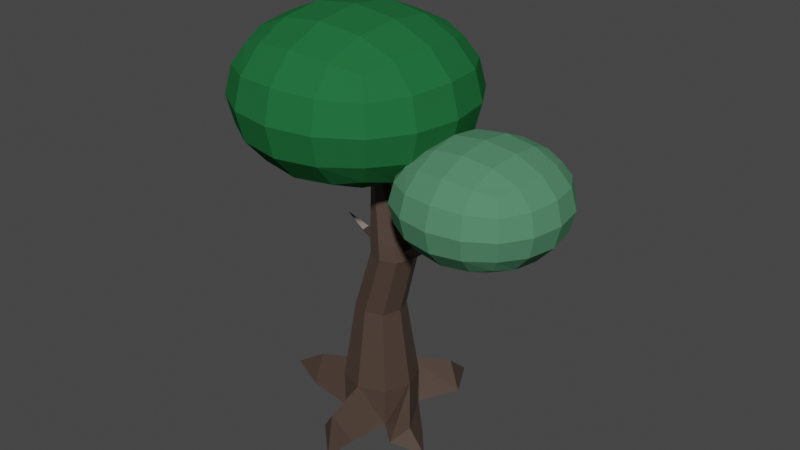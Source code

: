 # Source: tree_d3.blend  (saved by Blender 2.82.7; exported with 4.5.12 LTS)
import bpy
from mathutils import Matrix  # noqa: F401  (used for matrix-valued properties, if any)

bpy.ops.wm.read_factory_settings(use_empty=True)
scene = bpy.context.scene
scene.name = 'Scene'

# ---- collections
col_collection = bpy.data.collections.new('Collection'); scene.collection.children.link(col_collection)

# ---- materials (node trees are filled in below, after node groups)
mat_material = bpy.data.materials.new('Material')
mat_material.alpha_threshold = 0.0
mat_material.use_transparent_shadow = False
mat_material.line_color = (0.0, 0.0, 0.0, 1.0)
mat_material_001 = bpy.data.materials.new('Material.001')
mat_material_001.use_transparent_shadow = False
mat_material_002 = bpy.data.materials.new('Material.002')
mat_material_002.use_transparent_shadow = False

# ---- material node trees
mat_material.use_nodes = True; mat_material.node_tree.nodes.clear()
_N = mat_material.node_tree.nodes; _L = mat_material.node_tree.links
n0 = _N.new('ShaderNodeOutputMaterial'); n0.name = 'Material Output'; n0.location = (300, 300)
n1 = _N.new('ShaderNodeBsdfPrincipled'); n1.name = 'Principled BSDF'; n1.location = (10, 300)
n1.distribution = 'GGX'
n1.subsurface_method = 'BURLEY'
n1.inputs[0].default_value = (0.07036, 0.04667, 0.0356, 1.0)
n1.inputs[2].default_value = 0.4
n1.inputs[3].default_value = 1.45
n1.inputs[27].default_value = (0.0, 0.0, 0.0, 1.0)
n1.inputs[28].default_value = 1.0
_L.new(n1.outputs[0], n0.inputs[0])
n0.is_active_output = True
mat_material_001.use_nodes = True; mat_material_001.node_tree.nodes.clear()
_N = mat_material_001.node_tree.nodes; _L = mat_material_001.node_tree.links
n0 = _N.new('ShaderNodeOutputMaterial'); n0.name = 'Material Output'; n0.location = (300, 300)
n1 = _N.new('ShaderNodeBsdfPrincipled'); n1.name = 'Principled BSDF'; n1.location = (10, 300)
n1.distribution = 'GGX'
n1.subsurface_method = 'BURLEY'
n1.inputs[0].default_value = (0.01764, 0.1413, 0.04374, 1.0)
n1.inputs[3].default_value = 1.45
n1.inputs[13].default_value = 0.0
n1.inputs[27].default_value = (0.0, 0.0, 0.0, 1.0)
n1.inputs[28].default_value = 1.0
_L.new(n1.outputs[0], n0.inputs[0])
n0.is_active_output = True
mat_material_002.use_nodes = True; mat_material_002.node_tree.nodes.clear()
_N = mat_material_002.node_tree.nodes; _L = mat_material_002.node_tree.links
n0 = _N.new('ShaderNodeOutputMaterial'); n0.name = 'Material Output'; n0.location = (300, 300)
n1 = _N.new('ShaderNodeBsdfPrincipled'); n1.name = 'Principled BSDF'; n1.location = (10, 300)
n1.distribution = 'GGX'
n1.subsurface_method = 'BURLEY'
n1.inputs[0].default_value = (0.0865, 0.2384, 0.1356, 1.0)
n1.inputs[3].default_value = 1.45
n1.inputs[13].default_value = 0.0
n1.inputs[27].default_value = (0.0, 0.0, 0.0, 1.0)
n1.inputs[28].default_value = 1.0
_L.new(n1.outputs[0], n0.inputs[0])
n0.is_active_output = True

# ---- world
world_world = bpy.data.worlds.new('World'); scene.world = world_world
world_world.use_nodes = True; world_world.node_tree.nodes.clear()
_N = world_world.node_tree.nodes; _L = world_world.node_tree.links
n0 = _N.new('ShaderNodeOutputWorld'); n0.name = 'World Output'; n0.location = (300, 300)
n1 = _N.new('ShaderNodeBackground'); n1.name = 'Background'; n1.location = (10, 300)
n1.inputs[0].default_value = (0.05088, 0.05088, 0.05088, 1.0)
_L.new(n1.outputs[0], n0.inputs[0])
n0.is_active_output = True
world_world.color = (0.05088, 0.05088, 0.05088)
world_world.use_sun_shadow = False
world_world.sun_shadow_jitter_overblur = 0.0

# ---- meshes
me_cube = bpy.data.meshes.new('Cube')
me_cube.from_pydata([(0.4455, 0.4455, 2.028), (0.6667, 0.6667, -1.0), (0.4455, -0.4455, 2.028), (0.6667, -0.6667, -1.0), (-0.4455, 0.4455, 2.028), (-0.6667, 0.6667, -1.0), (-0.4455, -0.4455, 2.028), (-0.6667, -0.6667, -1.0), (1.18, 1.696, -1.018), (0.2977, 1.709, -1.039), (0.6667, 0.6667, 0.0), (-0.6667, -0.6667, 0.0), (0.6667, -0.6667, 0.0), (-0.6667, 0.6667, 0.0), (4.686e-09, -0.6126, 2.028), (0.6126, 4.979e-09, 2.028), (1.555, -0.2645, -1.013), (-0.6126, -4.979e-09, 2.028), (-5.273e-09, 0.6126, 2.028), (0.7267, 1.929, -0.3844), (-2.235e-08, -0.9167, 0.0), (-0.9167, 2.235e-08, 0.0), (0.9167, -2.235e-08, 0.0), (2.235e-08, 0.9167, 0.0), (0.8257, 0.4335, 3.568), (0.8257, -0.3819, 3.568), (0.01024, 0.4335, 3.568), (0.01024, -0.3819, 3.568), (0.4179, -0.5348, 3.568), (0.9785, 0.0258, 3.568), (-0.1427, 0.0258, 3.568), (0.4179, 0.5864, 3.568), (-0.03645, 0.1471, 5.899), (-0.03645, -0.04937, 5.899), (-0.2329, 0.1471, 5.899), (-0.2329, -0.04937, 5.899), (-0.1347, -0.0862, 5.899), (0.0003819, 0.04885, 5.899), (-0.2697, 0.04885, 5.899), (-0.1347, 0.1839, 5.899), (1.206, -1.109, -1.013), (1.539, -0.7521, -0.6231), (0.4479, -1.658, -1.029), (-0.4615, -1.657, -0.9844), (0.01623, -1.891, -0.3247), (-1.96, 0.4318, -1.036), (-1.96, -0.4318, -1.036), (-2.072, 2.794e-09, -0.3782), (-0.02312, -0.3436, 3.94), (-0.1616, 0.0258, 3.94), (0.7156, 0.3952, 3.94), (0.8541, 0.0258, 3.94), (0.7156, -0.3436, 3.94), (0.3462, -0.4821, 3.94), (0.3462, 0.5337, 3.94), (-0.02312, 0.3952, 3.94), (0.8406, -0.168, 3.763), (0.8406, 0.2196, 3.763), (1.753, -0.0211, 4.196), (1.692, -0.02915, 4.579), (1.649, -0.217, 4.404), (1.651, 0.1664, 4.413), (2.683, -0.04733, 5.23), (2.554, -0.04958, 5.359), (2.584, -0.1381, 5.28), (2.585, 0.04203, 5.284), (0.6113, 2.722, -1.084), (-2.987, 0.03231, -1.019), (0.4234, -2.503, -0.9968), (2.094, -0.8817, -1.077), (-0.07994, 0.2196, 3.763), (-0.07994, -0.168, 3.763), (-0.8428, 0.399, 3.505), (-0.7465, 0.4089, 3.731), (-0.7978, 0.5408, 3.617), (-0.8259, 0.2902, 3.647), (-1.301, 0.2865, 4.001)], [], [(5, 13, 23), (12, 2, 14, 20), (20, 14, 6, 11), (5, 21, 13), (11, 21, 7), (11, 6, 17, 21), (21, 17, 4, 13), (20, 11, 7), (1, 10, 22), (10, 0, 15, 22), (22, 15, 2, 12), (1, 23, 10), (3, 12, 20), (13, 4, 18, 23), (23, 18, 0, 10), (3, 22, 12), (18, 4, 26, 31), (17, 6, 27, 30), (15, 0, 24, 29), (14, 2, 25, 28), (0, 18, 31, 24), (4, 17, 30, 26), (2, 15, 29, 25), (6, 14, 28, 27), (49, 48, 35, 38), (51, 50, 32, 37), (53, 52, 33, 36), (50, 54, 39, 32), (55, 49, 38, 34), (52, 51, 37, 33), (48, 53, 36, 35), (54, 55, 34, 39), (3, 1, 5, 7), (5, 23, 19, 9), (5, 1, 8, 9), (23, 1, 8, 19), (22, 3, 40, 41), (1, 3, 40, 16), (1, 22, 41, 16), (3, 7, 43, 42), (20, 7, 43, 44), (3, 20, 44, 42), (7, 21, 47, 46), (21, 5, 45, 47), (7, 5, 45, 46), (33, 37, 32, 39, 34, 38, 35, 36), (31, 26, 55, 54), (27, 28, 53, 48), (25, 56, 52), (26, 70, 55), (24, 31, 54, 50), (28, 25, 52, 53), (49, 70, 74, 73), (50, 57, 24), (52, 56, 51), (24, 57, 29), (51, 57, 50), (56, 25, 29), (51, 56, 60, 59), (57, 51, 59, 61), (29, 57, 61, 58), (56, 29, 58, 60), (59, 60, 64, 63), (58, 61, 65, 62), (61, 59, 63, 65), (60, 58, 62, 64), (9, 19, 66), (9, 8, 66), (19, 8, 66), (46, 47, 67), (47, 45, 67), (46, 45, 67), (42, 43, 68), (44, 43, 68), (42, 44, 68), (41, 40, 69), (16, 40, 69), (16, 41, 69), (71, 49, 73, 75), (48, 71, 27), (55, 70, 49), (27, 71, 30), (49, 71, 48), (70, 26, 30), (70, 30, 72, 74), (30, 71, 75, 72), (73, 74, 76), (72, 75, 76), (74, 72, 76), (75, 73, 76)])
_uv = me_cube.uv_layers.new(name='UVMap')
_uv.uv.foreach_set('vector', [0.0, 0.0, 0.5, 0.25, 0.5, 0.375, 0.5, 0.75, 0.625, 0.75, 0.625, 0.875, 0.5, 0.875, 0.5, 0.875, 0.625, 0.875, 0.625, 1.0, 0.5, 1.0, 0.0, 0.0, 0.5, 0.125, 0.5, 0.25, 0.5, 0.0, 0.5, 0.125, 0.0, 0.0, 0.5, 0.0, 0.625, 0.0, 0.625, 0.125, 0.5, 0.125, 0.5, 0.125, 0.625, 0.125, 0.625, 0.25, 0.5, 0.25, 0.5, 0.875, 0.5, 1.0, 0.0, 0.0, 0.0, 0.0, 0.5, 0.5, 0.5, 0.625, 0.5, 0.5, 0.625, 0.5, 0.625, 0.625, 0.5, 0.625, 0.5, 0.625, 0.625, 0.625, 0.625, 0.75, 0.5, 0.75, 0.0, 0.0, 0.5, 0.375, 0.5, 0.5, 0.0, 0.0, 0.5, 0.75, 0.5, 0.875, 0.5, 0.25, 0.625, 0.25, 0.625, 0.375, 0.5, 0.375, 0.5, 0.375, 0.625, 0.375, 0.625, 0.5, 0.5, 0.5, 0.0, 0.0, 0.5, 0.625, 0.5, 0.75, 0.625, 0.375, 0.625, 0.25, 0.625, 0.25, 0.625, 0.375, 0.625, 0.125, 0.625, 0.0, 0.625, 0.0, 0.625, 0.125, 0.625, 0.625, 0.625, 0.5, 0.625, 0.5, 0.625, 0.625, 0.625, 0.875, 0.625, 0.75, 0.625, 0.75, 0.625, 0.875, 0.625, 0.5, 0.625, 0.375, 0.625, 0.375, 0.625, 0.5, 0.625, 0.25, 0.625, 0.125, 0.625, 0.125, 0.625, 0.25, 0.625, 0.75, 0.625, 0.625, 0.625, 0.625, 0.625, 0.75, 0.625, 1.0, 0.625, 0.875, 0.625, 0.875, 0.625, 1.0, 0.625, 0.125, 0.625, 0.0, 0.625, 0.0, 0.625, 0.125, 0.625, 0.625, 0.625, 0.5, 0.625, 0.5, 0.625, 0.625, 0.625, 0.875, 0.625, 0.75, 0.625, 0.75, 0.625, 0.875, 0.625, 0.5, 0.625, 0.375, 0.625, 0.375, 0.625, 0.5, 0.625, 0.25, 0.625, 0.125, 0.625, 0.125, 0.625, 0.25, 0.625, 0.75, 0.625, 0.625, 0.625, 0.625, 0.625, 0.75, 0.625, 1.0, 0.625, 0.875, 0.625, 0.875, 0.625, 1.0, 0.625, 0.375, 0.625, 0.25, 0.625, 0.25, 0.625, 0.375, 0.0, 0.0, 0.0, 0.0, 0.0, 0.0, 0.0, 0.0, 0.0, 0.0, 0.5, 0.375, 0.5, 0.375, 0.0, 0.0, 0.0, 0.0, 0.0, 0.0, 0.0, 0.0, 0.0, 0.0, 0.5, 0.375, 0.0, 0.0, 0.0, 0.0, 0.5, 0.375, 0.5, 0.625, 0.0, 0.0, 0.0, 0.0, 0.5, 0.625, 0.0, 0.0, 0.0, 0.0, 0.0, 0.0, 0.0, 0.0, 0.0, 0.0, 0.5, 0.625, 0.5, 0.625, 0.0, 0.0, 0.0, 0.0, 0.0, 0.0, 0.0, 0.0, 0.0, 0.0, 0.5, 0.875, 0.0, 0.0, 0.0, 0.0, 0.5, 0.875, 0.0, 0.0, 0.5, 0.875, 0.5, 0.875, 0.0, 0.0, 0.0, 0.0, 0.5, 0.125, 0.5, 0.125, 0.0, 0.0, 0.5, 0.125, 0.0, 0.0, 0.0, 0.0, 0.5, 0.125, 0.0, 0.0, 0.0, 0.0, 0.0, 0.0, 0.0, 0.0, 0.625, 0.75, 0.625, 0.625, 0.625, 0.5, 0.625, 0.375, 0.625, 0.25, 0.625, 0.125, 0.625, 0.0, 0.625, 0.875, 0.625, 0.375, 0.625, 0.25, 0.625, 0.25, 0.625, 0.375, 0.625, 1.0, 0.625, 0.875, 0.625, 0.875, 0.625, 1.0, 0.625, 0.75, 0.625, 0.6906, 0.625, 0.75, 0.625, 0.25, 0.625, 0.1906, 0.625, 0.25, 0.625, 0.5, 0.625, 0.375, 0.625, 0.375, 0.625, 0.5, 0.625, 0.875, 0.625, 0.75, 0.625, 0.75, 0.625, 0.875, 0.625, 0.125, 0.625, 0.1906, 0.625, 0.1906, 0.625, 0.125, 0.625, 0.5, 0.625, 0.5594, 0.625, 0.5, 0.625, 0.75, 0.625, 0.6906, 0.625, 0.625, 0.625, 0.5, 0.625, 0.5594, 0.625, 0.625, 0.625, 0.625, 0.625, 0.5594, 0.625, 0.5, 0.625, 0.6906, 0.625, 0.75, 0.625, 0.625, 0.625, 0.625, 0.625, 0.6906, 0.625, 0.6906, 0.625, 0.625, 0.625, 0.5594, 0.625, 0.625, 0.625, 0.625, 0.625, 0.5594, 0.625, 0.625, 0.625, 0.5594, 0.625, 0.5594, 0.625, 0.625, 0.625, 0.6906, 0.625, 0.625, 0.625, 0.625, 0.625, 0.6906, 0.625, 0.625, 0.625, 0.6906, 0.625, 0.6906, 0.625, 0.625, 0.625, 0.625, 0.625, 0.5594, 0.625, 0.5594, 0.625, 0.625, 0.625, 0.5594, 0.625, 0.625, 0.625, 0.625, 0.625, 0.5594, 0.625, 0.6906, 0.625, 0.625, 0.625, 0.625, 0.625, 0.6906, 0.0, 0.0, 0.5, 0.375, 0.0, 0.0, 0.0, 0.0, 0.0, 0.0, 0.0, 0.0, 0.5, 0.375, 0.0, 0.0, 0.5, 0.375, 0.0, 0.0, 0.5, 0.125, 0.0, 0.0, 0.5, 0.125, 0.0, 0.0, 0.5, 0.125, 0.0, 0.0, 0.0, 0.0, 0.0, 0.0, 0.0, 0.0, 0.0, 0.0, 0.0, 0.0, 0.5, 0.875, 0.0, 0.0, 0.5, 0.875, 0.0, 0.0, 0.5, 0.875, 0.0, 0.0, 0.5, 0.625, 0.0, 0.0, 0.5, 0.625, 0.0, 0.0, 0.0, 0.0, 0.0, 0.0, 0.0, 0.0, 0.5, 0.625, 0.0, 0.0, 0.625, 0.05942, 0.625, 0.125, 0.625, 0.125, 0.625, 0.05942, 0.625, 0.0, 0.625, 0.05942, 0.625, 0.0, 0.625, 0.25, 0.625, 0.1906, 0.625, 0.125, 0.625, 0.0, 0.625, 0.05942, 0.625, 0.125, 0.625, 0.125, 0.625, 0.05942, 0.625, 0.0, 0.625, 0.1906, 0.625, 0.25, 0.625, 0.125, 0.625, 0.1906, 0.625, 0.125, 0.625, 0.125, 0.625, 0.1906, 0.625, 0.125, 0.625, 0.05942, 0.625, 0.05942, 0.625, 0.125, 0.625, 0.125, 0.625, 0.1906, 0.625, 0.125, 0.625, 0.125, 0.625, 0.05942, 0.625, 0.125, 0.625, 0.1906, 0.625, 0.125, 0.625, 0.1906, 0.625, 0.05942, 0.625, 0.125, 0.625, 0.05942])
me_cube.materials.append(mat_material)
me_cube.use_remesh_preserve_volume = False
me_cube.use_remesh_preserve_attributes = False
me_cube.use_mirror_vertex_groups = False
me_cube.update()
me_cube_001 = bpy.data.meshes.new('Cube.001')
me_cube_001.from_pydata([(-1.0, -1.0, -1.0), (-1.0, -1.0, 1.0), (-1.0, 1.0, -1.0), (-1.0, 1.0, 1.0), (1.0, -1.0, -1.0), (1.0, -1.0, 1.0), (1.0, 1.0, -1.0), (1.0, 1.0, 1.0)], [], [(0, 1, 3, 2), (2, 3, 7, 6), (6, 7, 5, 4), (4, 5, 1, 0), (2, 6, 4, 0), (7, 3, 1, 5)])
_uv = me_cube_001.uv_layers.new(name='UVMap')
_uv.uv.foreach_set('vector', [0.375, 0.0, 0.625, 0.0, 0.625, 0.25, 0.375, 0.25, 0.375, 0.25, 0.625, 0.25, 0.625, 0.5, 0.375, 0.5, 0.375, 0.5, 0.625, 0.5, 0.625, 0.75, 0.375, 0.75, 0.375, 0.75, 0.625, 0.75, 0.625, 1.0, 0.375, 1.0, 0.125, 0.5, 0.375, 0.5, 0.375, 0.75, 0.125, 0.75, 0.625, 0.5, 0.875, 0.5, 0.875, 0.75, 0.625, 0.75])
me_cube_001.materials.append(mat_material_001)
me_cube_001.use_remesh_fix_poles = True
me_cube_001.use_remesh_preserve_attributes = False
me_cube_001.use_mirror_vertex_groups = False
me_cube_001.update()
me_cube_004 = bpy.data.meshes.new('Cube.004')
me_cube_004.from_pydata([(-1.0, -1.0, -1.0), (-1.0, -1.0, 1.0), (-1.0, 1.0, -1.0), (-1.0, 1.0, 1.0), (1.0, -1.0, -1.0), (1.0, -1.0, 1.0), (1.0, 1.0, -1.0), (1.0, 1.0, 1.0)], [], [(0, 1, 3, 2), (2, 3, 7, 6), (6, 7, 5, 4), (4, 5, 1, 0), (2, 6, 4, 0), (7, 3, 1, 5)])
_uv = me_cube_004.uv_layers.new(name='UVMap')
_uv.uv.foreach_set('vector', [0.375, 0.0, 0.625, 0.0, 0.625, 0.25, 0.375, 0.25, 0.375, 0.25, 0.625, 0.25, 0.625, 0.5, 0.375, 0.5, 0.375, 0.5, 0.625, 0.5, 0.625, 0.75, 0.375, 0.75, 0.375, 0.75, 0.625, 0.75, 0.625, 1.0, 0.375, 1.0, 0.125, 0.5, 0.375, 0.5, 0.375, 0.75, 0.125, 0.75, 0.625, 0.5, 0.875, 0.5, 0.875, 0.75, 0.625, 0.75])
me_cube_004.materials.append(mat_material_002)
me_cube_004.use_remesh_fix_poles = True
me_cube_004.use_remesh_preserve_attributes = False
me_cube_004.use_mirror_vertex_groups = False
me_cube_004.update()

# ---- objects
ob_cube = bpy.data.objects.new('Cube', me_cube)
ob_cube_001 = bpy.data.objects.new('Cube.001', me_cube_001)
ob_cube_004 = bpy.data.objects.new('Cube.004', me_cube_004)

# ---- transforms, parenting, visibility, modifiers, constraints
ob_cube.location = (0.0, 0.0, 0.8165)
ob_cube.lock_rotations_4d = False
ob_cube.empty_display_type = 'ARROWS'
ob_cube.lineart.crease_threshold = 0.0
ob_cube_001.location = (-0.6786, 1.816e-07, 8.207)
ob_cube_001.scale = (3.452, 3.452, 2.394)
ob_cube_001.lineart.crease_threshold = 0.0
_m = ob_cube_001.modifiers.new('Subdivision', 'SUBSURF')
_m.uv_smooth = 'PRESERVE_CORNERS'
_m.levels = 2
_m.show_only_control_edges = False
ob_cube_004.location = (2.951, -0.03724, 6.57)
ob_cube_004.scale = (2.381, 2.381, 1.651)
ob_cube_004.lineart.crease_threshold = 0.0
_m = ob_cube_004.modifiers.new('Subdivision', 'SUBSURF')
_m.uv_smooth = 'PRESERVE_CORNERS'
_m.levels = 2
_m.show_only_control_edges = False

# ---- collection membership
col_collection.objects.link(ob_cube)
col_collection.objects.link(ob_cube_001)
col_collection.objects.link(ob_cube_004)

# ---- scene / render settings (as saved in the file)
scene.frame_start = 1; scene.frame_end = 250; scene.frame_set(0)
scene.render.engine = 'BLENDER_EEVEE_NEXT'
scene.cycles.use_denoising = False
scene.cycles.samples = 128
scene.cycles.sampling_pattern = 'TABULATED_SOBOL'
scene.cycles.use_adaptive_sampling = False
scene.cycles.use_light_tree = False
scene.view_settings.view_transform = 'Filmic'
bpy.context.view_layer.update()

# ---- added for rendering (the .blend has no active camera and no usable light): camera, sun
cam_auto = bpy.data.cameras.new('AutoCamera')
cam_auto.lens = 50.0
cam_auto.sensor_width = 36.0
cam_auto.clip_end = 1000.0
ob_auto_camera = bpy.data.objects.new('AutoCamera', cam_auto)
scene.collection.objects.link(ob_auto_camera)
ob_auto_camera.location = (15.3838, -17.7399, 16.9933)
ob_auto_camera.rotation_euler = (1.09748, -7.21219e-08, 0.694738)
scene.camera = ob_auto_camera
light_auto_sun = bpy.data.lights.new('AutoSun', 'SUN')
light_auto_sun.energy = 3.0
light_auto_sun.angle = 0.0523599
ob_auto_sun = bpy.data.objects.new('AutoSun', light_auto_sun)
scene.collection.objects.link(ob_auto_sun)
ob_auto_sun.rotation_euler = (0.872665, 0.174533, 0.523599)
bpy.context.view_layer.update()
